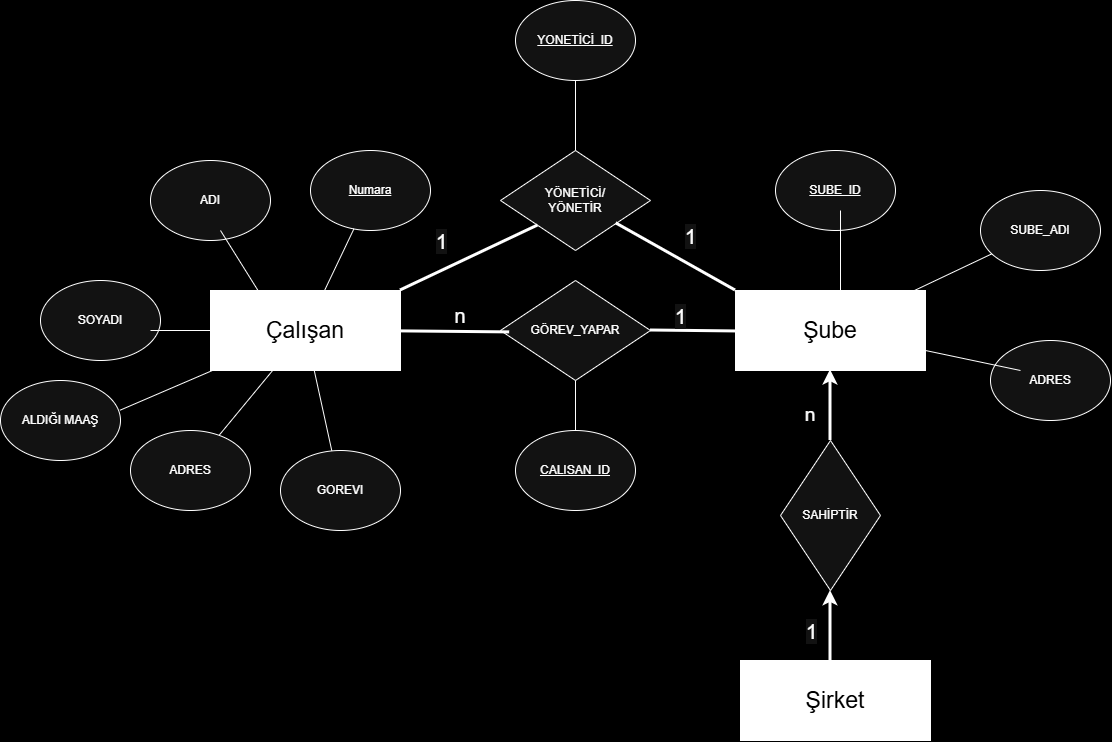

The diagram above was exported from draw.io. Its source (the exported page's mxGraphModel, read from the mxfile embedded in the PNG):
<mxGraphModel dx="1564" dy="5557" grid="1" gridSize="10" guides="1" tooltips="1" connect="1" arrows="1" fold="1" page="1" pageScale="1" pageWidth="3300" pageHeight="4681" background="light-dark(#FFFFFF,#000000)" math="0" shadow="0">
  <root>
    <mxCell id="0" />
    <mxCell id="1" parent="0" />
    <mxCell id="gCZkXi-kjT3JvHzVgF8M-4" parent="1" style="rounded=0;whiteSpace=wrap;html=1;fillColor=light-dark(#FFFFFF,#FFFFFF);" value="&lt;font style=&quot;color: light-dark(rgb(0, 0, 0), rgb(0, 0, 0)); font-size: 23px;&quot;&gt;Şirket&lt;/font&gt;" vertex="1">
      <mxGeometry height="80" width="190" x="910" y="510" as="geometry" />
    </mxCell>
    <mxCell id="gCZkXi-kjT3JvHzVgF8M-5" parent="1" style="rounded=0;whiteSpace=wrap;html=1;fillColor=light-dark(#FFFFFF,#FFFFFF);" value="&lt;font style=&quot;color: light-dark(rgb(0, 0, 0), rgb(0, 0, 0)); font-size: 23px;&quot;&gt;Şube&lt;/font&gt;" vertex="1">
      <mxGeometry height="80" width="190" x="905" y="140" as="geometry" />
    </mxCell>
    <mxCell id="gCZkXi-kjT3JvHzVgF8M-6" parent="1" style="rhombus;whiteSpace=wrap;html=1;" value="SAHİPTİR" vertex="1">
      <mxGeometry height="150" width="100" x="950" y="290" as="geometry" />
    </mxCell>
    <mxCell id="gCZkXi-kjT3JvHzVgF8M-13" edge="1" parent="1" style="endArrow=classic;html=1;rounded=0;entryX=0.5;entryY=1;entryDx=0;entryDy=0;strokeWidth=3;" target="gCZkXi-kjT3JvHzVgF8M-6" value="">
      <mxGeometry height="50" relative="1" width="50" as="geometry">
        <mxPoint x="1000" y="520" as="sourcePoint" />
        <mxPoint x="1040" y="480" as="targetPoint" />
      </mxGeometry>
    </mxCell>
    <mxCell id="gCZkXi-kjT3JvHzVgF8M-15" connectable="0" parent="gCZkXi-kjT3JvHzVgF8M-13" style="edgeLabel;html=1;align=center;verticalAlign=middle;resizable=0;points=[];fontSize=21;" value="1" vertex="1">
      <mxGeometry relative="1" x="0.3489" y="7" as="geometry">
        <mxPoint x="-13" y="14" as="offset" />
      </mxGeometry>
    </mxCell>
    <mxCell id="gCZkXi-kjT3JvHzVgF8M-16" edge="1" parent="1" source="gCZkXi-kjT3JvHzVgF8M-6" style="endArrow=classic;html=1;rounded=0;strokeWidth=3;" value="">
      <mxGeometry height="50" relative="1" width="50" as="geometry">
        <mxPoint x="1000" y="269.28932188134524" as="sourcePoint" />
        <mxPoint x="1000" y="219.28932188134524" as="targetPoint" />
      </mxGeometry>
    </mxCell>
    <mxCell id="gCZkXi-kjT3JvHzVgF8M-17" parent="1" style="text;html=1;whiteSpace=wrap;strokeColor=none;fillColor=none;align=center;verticalAlign=middle;rounded=0;" value="&lt;font style=&quot;font-size: 19px;&quot;&gt;n&lt;/font&gt;" vertex="1">
      <mxGeometry height="30" width="60" x="950" y="250" as="geometry" />
    </mxCell>
    <mxCell id="gCZkXi-kjT3JvHzVgF8M-20" parent="1" style="rounded=0;whiteSpace=wrap;html=1;fillColor=light-dark(#FFFFFF,#FFFFFF);" value="&lt;font style=&quot;color: light-dark(rgb(0, 0, 0), rgb(0, 0, 0)); font-size: 23px;&quot;&gt;Çalışan&lt;/font&gt;" vertex="1">
      <mxGeometry height="80" width="190" x="380" y="140" as="geometry" />
    </mxCell>
    <mxCell id="gCZkXi-kjT3JvHzVgF8M-21" parent="1" style="rhombus;whiteSpace=wrap;html=1;direction=south;" value="GÖREV_YAPAR" vertex="1">
      <mxGeometry height="100" width="150" x="670" y="130" as="geometry" />
    </mxCell>
    <mxCell id="BKhuHCrgGCzelvcQXHaT-5" parent="1" style="text;html=1;whiteSpace=wrap;strokeColor=none;fillColor=none;align=center;verticalAlign=middle;rounded=0;strokeWidth=3;" value="&lt;font style=&quot;font-size: 20px;&quot;&gt;n&lt;/font&gt;" vertex="1">
      <mxGeometry height="30" width="60" x="600" y="150" as="geometry" />
    </mxCell>
    <mxCell id="BKhuHCrgGCzelvcQXHaT-6" parent="1" style="ellipse;whiteSpace=wrap;html=1;" value="&lt;u&gt;Numara&lt;/u&gt;" vertex="1">
      <mxGeometry height="80" width="120" x="480" as="geometry" />
    </mxCell>
    <mxCell id="BKhuHCrgGCzelvcQXHaT-9" parent="1" style="ellipse;whiteSpace=wrap;html=1;" value="ADI" vertex="1">
      <mxGeometry height="80" width="120" x="320" y="10" as="geometry" />
    </mxCell>
    <mxCell id="BKhuHCrgGCzelvcQXHaT-10" parent="1" style="ellipse;whiteSpace=wrap;html=1;" value="ALDIĞI MAAŞ" vertex="1">
      <mxGeometry height="80" width="120" x="170" y="230" as="geometry" />
    </mxCell>
    <mxCell id="BKhuHCrgGCzelvcQXHaT-11" parent="1" style="ellipse;whiteSpace=wrap;html=1;" value="SOYADI" vertex="1">
      <mxGeometry height="80" width="120" x="210" y="130" as="geometry" />
    </mxCell>
    <mxCell id="BKhuHCrgGCzelvcQXHaT-12" parent="1" style="ellipse;whiteSpace=wrap;html=1;" value="ADRES" vertex="1">
      <mxGeometry height="80" width="120" x="300" y="280" as="geometry" />
    </mxCell>
    <mxCell id="BKhuHCrgGCzelvcQXHaT-13" parent="1" style="ellipse;whiteSpace=wrap;html=1;" value="GOREVI" vertex="1">
      <mxGeometry height="80" width="120" x="450" y="300" as="geometry" />
    </mxCell>
    <mxCell id="BKhuHCrgGCzelvcQXHaT-15" edge="1" parent="1" style="endArrow=none;html=1;rounded=0;entryX=0;entryY=0.5;entryDx=0;entryDy=0;" target="gCZkXi-kjT3JvHzVgF8M-20" value="">
      <mxGeometry height="50" relative="1" width="50" as="geometry">
        <mxPoint x="320" y="180" as="sourcePoint" />
        <mxPoint x="370" y="130" as="targetPoint" />
      </mxGeometry>
    </mxCell>
    <mxCell id="BKhuHCrgGCzelvcQXHaT-16" edge="1" parent="1" style="endArrow=none;html=1;rounded=0;entryX=0.25;entryY=0;entryDx=0;entryDy=0;" target="gCZkXi-kjT3JvHzVgF8M-20" value="">
      <mxGeometry height="50" relative="1" width="50" as="geometry">
        <mxPoint x="390" y="80" as="sourcePoint" />
        <mxPoint x="450" y="80" as="targetPoint" />
      </mxGeometry>
    </mxCell>
    <mxCell id="BKhuHCrgGCzelvcQXHaT-17" edge="1" parent="1" source="BKhuHCrgGCzelvcQXHaT-6" style="endArrow=none;html=1;rounded=0;exitX=0.362;exitY=0.979;exitDx=0;exitDy=0;exitPerimeter=0;" target="gCZkXi-kjT3JvHzVgF8M-20" value="">
      <mxGeometry height="50" relative="1" width="50" as="geometry">
        <mxPoint x="580" y="80" as="sourcePoint" />
        <mxPoint x="640" y="80" as="targetPoint" />
      </mxGeometry>
    </mxCell>
    <mxCell id="BKhuHCrgGCzelvcQXHaT-18" edge="1" parent="1" source="BKhuHCrgGCzelvcQXHaT-12" style="endArrow=none;html=1;rounded=0;" target="gCZkXi-kjT3JvHzVgF8M-20" value="">
      <mxGeometry height="50" relative="1" width="50" as="geometry">
        <mxPoint x="450" y="310" as="sourcePoint" />
        <mxPoint x="510" y="310" as="targetPoint" />
      </mxGeometry>
    </mxCell>
    <mxCell id="BKhuHCrgGCzelvcQXHaT-19" edge="1" parent="1" source="BKhuHCrgGCzelvcQXHaT-10" style="endArrow=none;html=1;rounded=0;exitX=0.995;exitY=0.372;exitDx=0;exitDy=0;exitPerimeter=0;" target="gCZkXi-kjT3JvHzVgF8M-20" value="">
      <mxGeometry height="50" relative="1" width="50" as="geometry">
        <mxPoint x="320" y="290" as="sourcePoint" />
        <mxPoint x="380" y="290" as="targetPoint" />
      </mxGeometry>
    </mxCell>
    <mxCell id="BKhuHCrgGCzelvcQXHaT-20" edge="1" parent="1" source="BKhuHCrgGCzelvcQXHaT-13" style="endArrow=none;html=1;rounded=0;" target="gCZkXi-kjT3JvHzVgF8M-20" value="">
      <mxGeometry height="50" relative="1" width="50" as="geometry">
        <mxPoint x="620" y="280" as="sourcePoint" />
        <mxPoint x="680" y="280" as="targetPoint" />
      </mxGeometry>
    </mxCell>
    <mxCell id="BKhuHCrgGCzelvcQXHaT-21" parent="1" style="ellipse;whiteSpace=wrap;html=1;" value="&lt;u&gt;SUBE_ID&lt;/u&gt;" vertex="1">
      <mxGeometry height="80" width="120" x="945" as="geometry" />
    </mxCell>
    <mxCell id="BKhuHCrgGCzelvcQXHaT-22" parent="1" style="ellipse;whiteSpace=wrap;html=1;" value="SUBE_ADI" vertex="1">
      <mxGeometry height="80" width="120" x="1150" y="40" as="geometry" />
    </mxCell>
    <mxCell id="BKhuHCrgGCzelvcQXHaT-23" parent="1" style="ellipse;whiteSpace=wrap;html=1;" value="ADRES" vertex="1">
      <mxGeometry height="80" width="120" x="1160" y="190" as="geometry" />
    </mxCell>
    <mxCell id="BKhuHCrgGCzelvcQXHaT-24" edge="1" parent="1" source="gCZkXi-kjT3JvHzVgF8M-5" style="endArrow=none;html=1;rounded=0;exitX=1;exitY=0.75;exitDx=0;exitDy=0;" value="">
      <mxGeometry height="50" relative="1" width="50" as="geometry">
        <mxPoint x="1327" y="290" as="sourcePoint" />
        <mxPoint x="1190" y="220" as="targetPoint" />
      </mxGeometry>
    </mxCell>
    <mxCell id="BKhuHCrgGCzelvcQXHaT-25" edge="1" parent="1" source="BKhuHCrgGCzelvcQXHaT-22" style="endArrow=none;html=1;rounded=0;" target="gCZkXi-kjT3JvHzVgF8M-5" value="">
      <mxGeometry height="50" relative="1" width="50" as="geometry">
        <mxPoint x="1207" y="200" as="sourcePoint" />
        <mxPoint x="1120" y="140" as="targetPoint" />
      </mxGeometry>
    </mxCell>
    <mxCell id="BKhuHCrgGCzelvcQXHaT-26" edge="1" parent="1" style="endArrow=none;html=1;rounded=0;" value="">
      <mxGeometry height="50" relative="1" width="50" as="geometry">
        <mxPoint x="1010" y="150" as="sourcePoint" />
        <mxPoint x="1010" y="60" as="targetPoint" />
      </mxGeometry>
    </mxCell>
    <mxCell id="BKhuHCrgGCzelvcQXHaT-29" parent="1" style="rhombus;whiteSpace=wrap;html=1;direction=south;" value="YÖNETİCİ/&lt;div&gt;YÖNETİR&lt;/div&gt;" vertex="1">
      <mxGeometry height="100" width="150" x="670" as="geometry" />
    </mxCell>
    <mxCell id="BKhuHCrgGCzelvcQXHaT-34" parent="1" style="ellipse;whiteSpace=wrap;html=1;" value="&lt;u&gt;YONETİCİ_ID&lt;/u&gt;" vertex="1">
      <mxGeometry height="80" width="120" x="685" y="-150" as="geometry" />
    </mxCell>
    <mxCell id="BKhuHCrgGCzelvcQXHaT-35" edge="1" parent="1" source="BKhuHCrgGCzelvcQXHaT-34" style="endArrow=none;html=1;rounded=0;entryX=0;entryY=0.5;entryDx=0;entryDy=0;" target="BKhuHCrgGCzelvcQXHaT-29" value="">
      <mxGeometry height="50" relative="1" width="50" as="geometry">
        <mxPoint x="769" y="-40" as="sourcePoint" />
        <mxPoint x="740" as="targetPoint" />
      </mxGeometry>
    </mxCell>
    <mxCell id="BKhuHCrgGCzelvcQXHaT-37" parent="1" style="ellipse;whiteSpace=wrap;html=1;" value="&lt;u&gt;CALISAN_ID&lt;/u&gt;" vertex="1">
      <mxGeometry height="80" width="120" x="685" y="280" as="geometry" />
    </mxCell>
    <mxCell id="BKhuHCrgGCzelvcQXHaT-38" edge="1" parent="1" source="gCZkXi-kjT3JvHzVgF8M-21" style="endArrow=none;html=1;rounded=0;entryX=0.5;entryY=0;entryDx=0;entryDy=0;" target="BKhuHCrgGCzelvcQXHaT-37" value="">
      <mxGeometry height="50" relative="1" width="50" as="geometry">
        <mxPoint x="733" y="250" as="sourcePoint" />
        <mxPoint x="730" y="300" as="targetPoint" />
      </mxGeometry>
    </mxCell>
    <mxCell id="BKhuHCrgGCzelvcQXHaT-41" edge="1" parent="1" source="gCZkXi-kjT3JvHzVgF8M-20" style="endArrow=none;html=1;rounded=0;exitX=1;exitY=0;exitDx=0;exitDy=0;entryX=1;entryY=1;entryDx=0;entryDy=0;strokeWidth=3;" target="BKhuHCrgGCzelvcQXHaT-29" value="">
      <mxGeometry height="50" relative="1" width="50" as="geometry">
        <mxPoint x="640" y="110" as="sourcePoint" />
        <mxPoint x="690" y="60" as="targetPoint" />
      </mxGeometry>
    </mxCell>
    <mxCell id="BKhuHCrgGCzelvcQXHaT-42" connectable="0" parent="1" style="edgeLabel;html=1;align=center;verticalAlign=middle;resizable=0;points=[];fontSize=21;" value="1" vertex="1">
      <mxGeometry x="610" y="90" as="geometry" />
    </mxCell>
    <mxCell id="BKhuHCrgGCzelvcQXHaT-43" edge="1" parent="1" source="gCZkXi-kjT3JvHzVgF8M-5" style="endArrow=none;html=1;rounded=0;exitX=0;exitY=0;exitDx=0;exitDy=0;strokeWidth=3;" target="BKhuHCrgGCzelvcQXHaT-29" value="">
      <mxGeometry height="50" relative="1" width="50" as="geometry">
        <mxPoint x="840" y="170" as="sourcePoint" />
        <mxPoint x="960" y="90" as="targetPoint" />
      </mxGeometry>
    </mxCell>
    <mxCell id="BKhuHCrgGCzelvcQXHaT-44" connectable="0" parent="1" style="edgeLabel;html=1;align=center;verticalAlign=middle;resizable=0;points=[];fontSize=21;" value="1" vertex="1">
      <mxGeometry x="860" y="80" as="geometry">
        <mxPoint x="-1" y="5" as="offset" />
      </mxGeometry>
    </mxCell>
    <mxCell id="BKhuHCrgGCzelvcQXHaT-45" edge="1" parent="1" source="gCZkXi-kjT3JvHzVgF8M-20" style="endArrow=none;html=1;rounded=0;entryX=0.519;entryY=0.939;entryDx=0;entryDy=0;strokeWidth=3;entryPerimeter=0;" target="gCZkXi-kjT3JvHzVgF8M-21" value="">
      <mxGeometry height="50" relative="1" width="50" as="geometry">
        <mxPoint x="600" y="255" as="sourcePoint" />
        <mxPoint x="738" y="190" as="targetPoint" />
      </mxGeometry>
    </mxCell>
    <mxCell id="BKhuHCrgGCzelvcQXHaT-46" edge="1" parent="1" source="gCZkXi-kjT3JvHzVgF8M-21" style="endArrow=none;html=1;rounded=0;strokeWidth=3;exitX=0.5;exitY=0;exitDx=0;exitDy=0;" value="">
      <mxGeometry height="50" relative="1" width="50" as="geometry">
        <mxPoint x="840" y="180" as="sourcePoint" />
        <mxPoint x="910" y="181" as="targetPoint" />
      </mxGeometry>
    </mxCell>
    <mxCell id="BKhuHCrgGCzelvcQXHaT-47" connectable="0" parent="1" style="edgeLabel;html=1;align=center;verticalAlign=middle;resizable=0;points=[];fontSize=21;" value="1" vertex="1">
      <mxGeometry x="850" y="160" as="geometry">
        <mxPoint x="-1" y="5" as="offset" />
      </mxGeometry>
    </mxCell>
  </root>
</mxGraphModel>